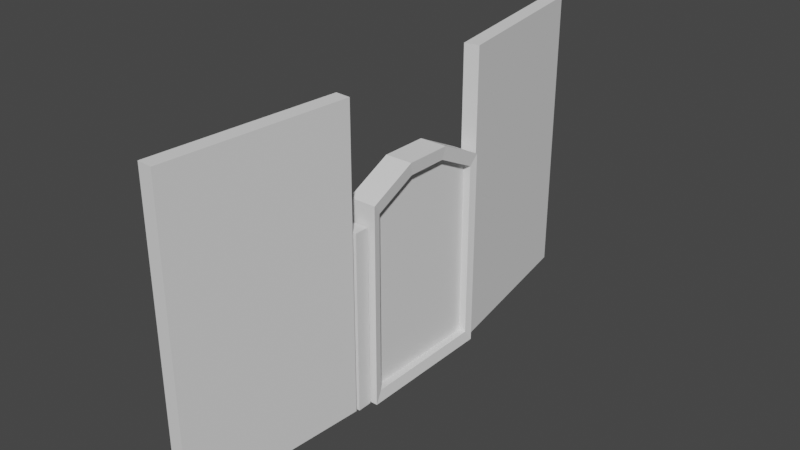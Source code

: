 # Source: TowerGate.blend  (saved by Blender 2.81.16; exported with 4.5.12 LTS)
import bpy
from mathutils import Matrix  # noqa: F401  (used for matrix-valued properties, if any)

bpy.ops.wm.read_factory_settings(use_empty=True)
scene = bpy.context.scene
scene.name = 'Scene'

# ---- collections
col_collection = bpy.data.collections.new('Collection'); scene.collection.children.link(col_collection)

# ---- world
world_world = bpy.data.worlds.new('World'); scene.world = world_world
world_world.use_nodes = True; world_world.node_tree.nodes.clear()
_N = world_world.node_tree.nodes; _L = world_world.node_tree.links
n0 = _N.new('ShaderNodeOutputWorld'); n0.name = 'World Output'; n0.location = (300, 300)
n1 = _N.new('ShaderNodeBackground'); n1.name = 'Background'; n1.location = (10, 300)
n1.inputs[0].default_value = (0.05088, 0.05088, 0.05088, 1.0)
_L.new(n1.outputs[0], n0.inputs[0])
n0.is_active_output = True
world_world.color = (0.05088, 0.05088, 0.05088)
world_world.use_sun_shadow = False
world_world.sun_shadow_jitter_overblur = 0.0

# ---- meshes
me_cube_001 = bpy.data.meshes.new('Cube.001')
me_cube_001.from_pydata([(-0.1194, -0.6166, -0.009026), (-0.1194, -0.6166, 1.722), (-0.1194, 0.6166, -0.009026), (-0.1194, 0.6166, 1.722), (0.1194, -0.6166, -0.009026), (0.1194, -0.6166, 1.722), (0.1194, 0.6166, -0.009026), (0.1194, 0.6166, 1.722), (-0.1194, 0.2055, -0.009026), (-0.1194, -0.2055, -0.009026), (-0.1194, -0.2055, 1.922), (-0.1194, 0.2055, 1.922), (0.1194, -0.2055, -0.009026), (0.1194, 0.2055, -0.009026), (0.1194, 0.2055, 1.922), (0.1194, -0.2055, 1.922), (-0.1064, -0.1831, 0.0907), (-0.1064, -0.5494, 0.0907), (-0.1064, -0.5494, 1.633), (-0.1064, 0.1831, 1.812), (-0.1064, 0.5494, 1.633), (-0.1064, 0.5494, 0.0907), (0.1064, 0.5494, 1.633), (0.1064, 0.5494, 0.0907), (0.1064, 0.1831, 0.0907), (0.1064, -0.1831, 1.812), (0.1064, -0.5494, 1.633), (0.1064, -0.5494, 0.0907), (-0.1064, 0.1831, 0.0907), (-0.1064, -0.1831, 1.812), (0.1064, -0.1831, 0.0907), (0.1064, 0.1831, 1.812), (-0.042, -0.1831, 0.0907), (-0.042, -0.5494, 0.0907), (-0.042, -0.5494, 1.633), (-0.042, 0.1831, 1.812), (-0.042, 0.5494, 1.633), (-0.042, 0.5494, 0.0907), (0.042, 0.5494, 1.633), (0.042, 0.5494, 0.0907), (0.042, 0.1831, 0.0907), (0.042, -0.1831, 1.812), (0.042, -0.5494, 1.633), (0.042, -0.5494, 0.0907), (-0.042, 0.1831, 0.0907), (-0.042, -0.1831, 1.812), (0.042, -0.1831, 0.0907), (0.042, 0.1831, 1.812)], [], [(13, 6, 23, 24), (2, 3, 7, 6), (1, 10, 29, 18), (4, 5, 1, 0), (9, 12, 4, 0), (15, 10, 1, 5), (7, 3, 11, 14), (14, 11, 10, 15), (2, 6, 13, 8), (8, 13, 12, 9), (6, 7, 22, 23), (8, 9, 16, 28), (2, 8, 28, 21), (14, 15, 25, 31), (31, 25, 41, 47), (16, 17, 33, 32), (26, 27, 43, 42), (22, 31, 47, 38), (25, 26, 42, 41), (30, 24, 40, 46), (9, 0, 17, 16), (10, 11, 19, 29), (15, 5, 26, 25), (0, 1, 18, 17), (4, 12, 30, 27), (5, 4, 27, 26), (11, 3, 20, 19), (12, 13, 24, 30), (3, 2, 21, 20), (7, 14, 31, 22), (44, 35, 36, 37), (46, 41, 42, 43), (39, 38, 47, 40), (40, 47, 41, 46), (33, 34, 45, 32), (32, 45, 35, 44), (21, 28, 44, 37), (17, 18, 34, 33), (28, 16, 32, 44), (19, 20, 36, 35), (18, 29, 45, 34), (20, 21, 37, 36), (29, 19, 35, 45), (23, 22, 38, 39), (27, 30, 46, 43), (24, 23, 39, 40)])
_uv = me_cube_001.uv_layers.new(name='UVMap')
_uv.uv.foreach_set('vector', [0.375, 0.5833, 0.375, 0.5, 0.375, 0.5, 0.375, 0.5833, 0.375, 0.25, 0.625, 0.25, 0.625, 0.5, 0.375, 0.5, 0.875, 0.75, 0.875, 0.6667, 0.875, 0.6667, 0.875, 0.75, 0.375, 0.75, 0.625, 0.75, 0.625, 1.0, 0.375, 1.0, 0.125, 0.6667, 0.375, 0.6667, 0.375, 0.75, 0.125, 0.75, 0.625, 0.6667, 0.875, 0.6667, 0.875, 0.75, 0.625, 0.75, 0.625, 0.5, 0.875, 0.5, 0.875, 0.5833, 0.625, 0.5833, 0.625, 0.5833, 0.875, 0.5833, 0.875, 0.6667, 0.625, 0.6667, 0.125, 0.5, 0.375, 0.5, 0.375, 0.5833, 0.125, 0.5833, 0.125, 0.5833, 0.375, 0.5833, 0.375, 0.6667, 0.125, 0.6667, 0.375, 0.5, 0.625, 0.5, 0.625, 0.5, 0.375, 0.5, 0.125, 0.5833, 0.125, 0.6667, 0.125, 0.6667, 0.125, 0.5833, 0.125, 0.5, 0.125, 0.5833, 0.125, 0.5833, 0.125, 0.5, 0.625, 0.5833, 0.625, 0.6667, 0.625, 0.6667, 0.625, 0.5833, 0.625, 0.5833, 0.625, 0.6667, 0.625, 0.6667, 0.625, 0.5833, 0.125, 0.6667, 0.125, 0.75, 0.125, 0.75, 0.125, 0.6667, 0.625, 0.75, 0.375, 0.75, 0.375, 0.75, 0.625, 0.75, 0.625, 0.5, 0.625, 0.5833, 0.625, 0.5833, 0.625, 0.5, 0.625, 0.6667, 0.625, 0.75, 0.625, 0.75, 0.625, 0.6667, 0.375, 0.6667, 0.375, 0.5833, 0.375, 0.5833, 0.375, 0.6667, 0.125, 0.6667, 0.125, 0.75, 0.125, 0.75, 0.125, 0.6667, 0.875, 0.6667, 0.875, 0.5833, 0.875, 0.5833, 0.875, 0.6667, 0.625, 0.6667, 0.625, 0.75, 0.625, 0.75, 0.625, 0.6667, 0.375, 1.0, 0.625, 1.0, 0.625, 1.0, 0.375, 1.0, 0.375, 0.75, 0.375, 0.6667, 0.375, 0.6667, 0.375, 0.75, 0.625, 0.75, 0.375, 0.75, 0.375, 0.75, 0.625, 0.75, 0.875, 0.5833, 0.875, 0.5, 0.875, 0.5, 0.875, 0.5833, 0.375, 0.6667, 0.375, 0.5833, 0.375, 0.5833, 0.375, 0.6667, 0.625, 0.25, 0.375, 0.25, 0.375, 0.25, 0.625, 0.25, 0.625, 0.5, 0.625, 0.5833, 0.625, 0.5833, 0.625, 0.5, 0.375, 0.1667, 0.625, 0.1667, 0.625, 0.25, 0.375, 0.25, 0.375, 0.6667, 0.625, 0.6667, 0.625, 0.75, 0.375, 0.75, 0.375, 0.5, 0.625, 0.5, 0.625, 0.5833, 0.375, 0.5833, 0.375, 0.5833, 0.625, 0.5833, 0.625, 0.6667, 0.375, 0.6667, 0.375, 0.0, 0.625, 0.0, 0.625, 0.08333, 0.375, 0.08333, 0.375, 0.08333, 0.625, 0.08333, 0.625, 0.1667, 0.375, 0.1667, 0.125, 0.5, 0.125, 0.5833, 0.125, 0.5833, 0.125, 0.5, 0.375, 1.0, 0.625, 1.0, 0.625, 1.0, 0.375, 1.0, 0.125, 0.5833, 0.125, 0.6667, 0.125, 0.6667, 0.125, 0.5833, 0.875, 0.5833, 0.875, 0.5, 0.875, 0.5, 0.875, 0.5833, 0.875, 0.75, 0.875, 0.6667, 0.875, 0.6667, 0.875, 0.75, 0.625, 0.25, 0.375, 0.25, 0.375, 0.25, 0.625, 0.25, 0.875, 0.6667, 0.875, 0.5833, 0.875, 0.5833, 0.875, 0.6667, 0.375, 0.5, 0.625, 0.5, 0.625, 0.5, 0.375, 0.5, 0.375, 0.75, 0.375, 0.6667, 0.375, 0.6667, 0.375, 0.75, 0.375, 0.5833, 0.375, 0.5, 0.375, 0.5, 0.375, 0.5833])
me_cube_001.use_remesh_fix_poles = True
me_cube_001.use_remesh_preserve_attributes = False
me_cube_001.use_mirror_vertex_groups = False
me_cube_001.update()
me_cube_002 = bpy.data.meshes.new('Cube.002')
me_cube_002.from_pydata([(-1.0, -1.0, -1.0), (-1.0, -1.0, 1.0), (-1.0, 1.0, -1.0), (-1.0, 1.0, 1.0), (1.0, -1.0, -1.0), (1.0, -1.0, 1.0), (1.0, 1.0, -1.0), (1.0, 1.0, 1.0)], [], [(0, 1, 3, 2), (2, 3, 7, 6), (6, 7, 5, 4), (4, 5, 1, 0), (2, 6, 4, 0), (7, 3, 1, 5)])
_uv = me_cube_002.uv_layers.new(name='UVMap')
_uv.uv.foreach_set('vector', [0.375, 0.0, 0.625, 0.0, 0.625, 0.25, 0.375, 0.25, 0.375, 0.25, 0.625, 0.25, 0.625, 0.5, 0.375, 0.5, 0.375, 0.5, 0.625, 0.5, 0.625, 0.75, 0.375, 0.75, 0.375, 0.75, 0.625, 0.75, 0.625, 1.0, 0.375, 1.0, 0.125, 0.5, 0.375, 0.5, 0.375, 0.75, 0.125, 0.75, 0.625, 0.5, 0.875, 0.5, 0.875, 0.75, 0.625, 0.75])
me_cube_002.use_remesh_fix_poles = True
me_cube_002.use_remesh_preserve_attributes = False
me_cube_002.use_mirror_vertex_groups = False
me_cube_002.update()
me_cube_003 = bpy.data.meshes.new('Cube.003')
me_cube_003.from_pydata([(-1.0, -1.0, -1.0), (-1.0, -1.0, 1.0), (-1.0, 1.0, -1.0), (-1.0, 1.0, 1.0), (1.0, -1.0, -1.0), (1.0, -1.0, 1.0), (1.0, 1.0, -1.0), (1.0, 1.0, 1.0)], [], [(0, 1, 3, 2), (2, 3, 7, 6), (6, 7, 5, 4), (4, 5, 1, 0), (2, 6, 4, 0), (7, 3, 1, 5)])
_uv = me_cube_003.uv_layers.new(name='UVMap')
_uv.uv.foreach_set('vector', [0.375, 0.0, 0.625, 0.0, 0.625, 0.25, 0.375, 0.25, 0.375, 0.25, 0.625, 0.25, 0.625, 0.5, 0.375, 0.5, 0.375, 0.5, 0.625, 0.5, 0.625, 0.75, 0.375, 0.75, 0.375, 0.75, 0.625, 0.75, 0.625, 1.0, 0.375, 1.0, 0.125, 0.5, 0.375, 0.5, 0.375, 0.75, 0.125, 0.75, 0.625, 0.5, 0.875, 0.5, 0.875, 0.75, 0.625, 0.75])
me_cube_003.use_remesh_fix_poles = True
me_cube_003.use_remesh_preserve_attributes = False
me_cube_003.use_mirror_vertex_groups = False
me_cube_003.update()
me_cube_004 = bpy.data.meshes.new('Cube.004')
me_cube_004.from_pydata([(-1.0, -1.0, -1.0), (-1.0, -1.0, 1.0), (-1.0, 1.0, -1.0), (-1.0, 1.0, 1.0), (1.0, -1.0, -1.0), (1.0, -1.0, 1.0), (1.0, 1.0, -1.0), (1.0, 1.0, 1.0)], [], [(0, 1, 3, 2), (2, 3, 7, 6), (6, 7, 5, 4), (4, 5, 1, 0), (2, 6, 4, 0), (7, 3, 1, 5)])
_uv = me_cube_004.uv_layers.new(name='UVMap')
_uv.uv.foreach_set('vector', [0.375, 0.0, 0.625, 0.0, 0.625, 0.25, 0.375, 0.25, 0.375, 0.25, 0.625, 0.25, 0.625, 0.5, 0.375, 0.5, 0.375, 0.5, 0.625, 0.5, 0.625, 0.75, 0.375, 0.75, 0.375, 0.75, 0.625, 0.75, 0.625, 1.0, 0.375, 1.0, 0.125, 0.5, 0.375, 0.5, 0.375, 0.75, 0.125, 0.75, 0.625, 0.5, 0.875, 0.5, 0.875, 0.75, 0.625, 0.75])
me_cube_004.use_remesh_fix_poles = True
me_cube_004.use_remesh_preserve_attributes = False
me_cube_004.use_mirror_vertex_groups = False
me_cube_004.update()

# ---- objects
ob_cube = bpy.data.objects.new('Cube', me_cube_001)
ob_cube_001 = bpy.data.objects.new('Cube.001', me_cube_002)
ob_cube_002 = bpy.data.objects.new('Cube.002', me_cube_003)
ob_cube_003 = bpy.data.objects.new('Cube.003', me_cube_004)

# ---- transforms, parenting, visibility, modifiers, constraints
ob_cube.location = (8.372e-18, -0.03263, 0.004397)
ob_cube.scale = (0.4897, 0.4897, 0.4897)
ob_cube.lineart.crease_threshold = 0.0
ob_cube_001.location = (1.099e-16, -0.3726, 0.3795)
ob_cube_001.scale = (0.03093, 0.03093, 0.38)
ob_cube_001.lineart.crease_threshold = 0.0
ob_cube_002.location = (-0.03165, -0.8048, 0.6381)
ob_cube_002.rotation_euler = (0.0, -0.0, -0.07478)
ob_cube_002.scale = (0.03209, 0.3892, 0.633)
ob_cube_002.lineart.crease_threshold = 0.0
ob_cube_003.location = (-0.06066, 0.6723, 0.6381)
ob_cube_003.rotation_euler = (0.0, -0.0, 0.1653)
ob_cube_003.scale = (0.03209, 0.3892, 0.633)
ob_cube_003.lineart.crease_threshold = 0.0

# ---- collection membership
col_collection.objects.link(ob_cube)
col_collection.objects.link(ob_cube_001)
col_collection.objects.link(ob_cube_002)
col_collection.objects.link(ob_cube_003)

# ---- scene / render settings (as saved in the file)
scene.frame_start = 1; scene.frame_end = 250; scene.frame_set(1)
scene.render.engine = 'BLENDER_EEVEE_NEXT'
scene.cycles.use_denoising = False
scene.cycles.samples = 128
scene.cycles.sampling_pattern = 'TABULATED_SOBOL'
scene.cycles.use_adaptive_sampling = False
scene.cycles.use_light_tree = False
scene.view_settings.view_transform = 'Filmic'
bpy.context.view_layer.update()

# ---- added for rendering (the .blend has no active camera and no usable light): camera, sun
cam_auto = bpy.data.cameras.new('AutoCamera')
cam_auto.lens = 50.0
cam_auto.sensor_width = 36.0
cam_auto.clip_end = 1000.0
ob_auto_camera = bpy.data.objects.new('AutoCamera', cam_auto)
scene.collection.objects.link(ob_auto_camera)
ob_auto_camera.location = (2.35594, -2.95279, 2.55917)
ob_auto_camera.rotation_euler = (1.09748, -7.21219e-08, 0.694738)
scene.camera = ob_auto_camera
light_auto_sun = bpy.data.lights.new('AutoSun', 'SUN')
light_auto_sun.energy = 3.0
light_auto_sun.angle = 0.0523599
ob_auto_sun = bpy.data.objects.new('AutoSun', light_auto_sun)
scene.collection.objects.link(ob_auto_sun)
ob_auto_sun.rotation_euler = (0.872665, 0.174533, 0.523599)
bpy.context.view_layer.update()
